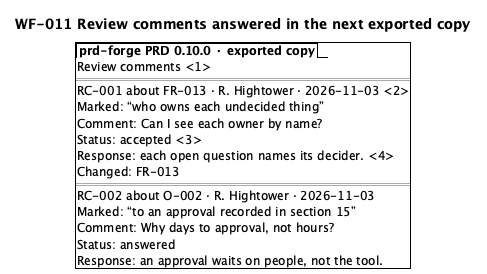

The diagram above was rendered by PlantUML. Its source (embedded in the PNG):
@startsalt
title WF-011 Review comments answered in the next exported copy
{+
  {/ <b>prd-forge PRD 0.10.0 · exported copy</b> }
  Review comments <1>
  ==
  RC-001 about FR-013 · R. Hightower · 2026-11-03 <2>
  Marked: “who owns each undecided thing”
  Comment: Can I see each owner by name?
  Status: accepted <3>
  Response: each open question names its decider. <4>
  Changed: FR-013
  ==
  RC-002 about O-002 · R. Hightower · 2026-11-03
  Marked: “to an approval recorded in section 15”
  Comment: Why days to approval, not hours?
  Status: answered
  Response: an approval waits on people, not the tool.
}
@endsalt